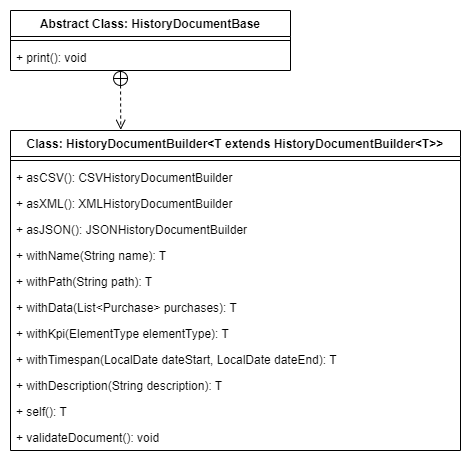

The diagram above was exported from draw.io. Its source (the exported page's mxGraphModel, read from the mxfile embedded in the PNG):
<mxGraphModel dx="1024" dy="636" grid="1" gridSize="10" guides="1" tooltips="1" connect="1" arrows="1" fold="1" page="1" pageScale="1" pageWidth="827" pageHeight="1169" math="0" shadow="0">
  <root>
    <mxCell id="0" />
    <mxCell id="1" parent="0" />
    <mxCell id="y0__eAm1GP0SZwW6Yb1y-1" value="Abstract Class: HistoryDocumentBase" style="swimlane;fontStyle=1;align=center;verticalAlign=top;childLayout=stackLayout;horizontal=1;startSize=26;horizontalStack=0;resizeParent=1;resizeParentMax=0;resizeLast=0;collapsible=1;marginBottom=0;" vertex="1" parent="1">
      <mxGeometry x="90" y="40" width="280" height="60" as="geometry" />
    </mxCell>
    <mxCell id="y0__eAm1GP0SZwW6Yb1y-3" value="" style="line;strokeWidth=1;fillColor=none;align=left;verticalAlign=middle;spacingTop=-1;spacingLeft=3;spacingRight=3;rotatable=0;labelPosition=right;points=[];portConstraint=eastwest;" vertex="1" parent="y0__eAm1GP0SZwW6Yb1y-1">
      <mxGeometry y="26" width="280" height="8" as="geometry" />
    </mxCell>
    <mxCell id="y0__eAm1GP0SZwW6Yb1y-4" value="+ print(): void" style="text;strokeColor=none;fillColor=none;align=left;verticalAlign=top;spacingLeft=4;spacingRight=4;overflow=hidden;rotatable=0;points=[[0,0.5],[1,0.5]];portConstraint=eastwest;" vertex="1" parent="y0__eAm1GP0SZwW6Yb1y-1">
      <mxGeometry y="34" width="280" height="26" as="geometry" />
    </mxCell>
    <mxCell id="y0__eAm1GP0SZwW6Yb1y-5" value="" style="endArrow=open;startArrow=circlePlus;endFill=0;startFill=0;endSize=8;html=1;rounded=0;dashed=1;entryX=0.245;entryY=-0.002;entryDx=0;entryDy=0;entryPerimeter=0;" edge="1" parent="1" target="y0__eAm1GP0SZwW6Yb1y-6">
      <mxGeometry width="160" relative="1" as="geometry">
        <mxPoint x="200" y="100" as="sourcePoint" />
        <mxPoint x="330" y="200" as="targetPoint" />
      </mxGeometry>
    </mxCell>
    <mxCell id="y0__eAm1GP0SZwW6Yb1y-6" value="Class: HistoryDocumentBuilder&lt;T extends HistoryDocumentBuilder&lt;T&gt;&gt;" style="swimlane;fontStyle=1;align=center;verticalAlign=top;childLayout=stackLayout;horizontal=1;startSize=26;horizontalStack=0;resizeParent=1;resizeParentMax=0;resizeLast=0;collapsible=1;marginBottom=0;" vertex="1" parent="1">
      <mxGeometry x="90" y="160" width="450" height="320" as="geometry" />
    </mxCell>
    <mxCell id="y0__eAm1GP0SZwW6Yb1y-8" value="" style="line;strokeWidth=1;fillColor=none;align=left;verticalAlign=middle;spacingTop=-1;spacingLeft=3;spacingRight=3;rotatable=0;labelPosition=right;points=[];portConstraint=eastwest;" vertex="1" parent="y0__eAm1GP0SZwW6Yb1y-6">
      <mxGeometry y="26" width="450" height="8" as="geometry" />
    </mxCell>
    <mxCell id="y0__eAm1GP0SZwW6Yb1y-10" value="+ asCSV(): CSVHistoryDocumentBuilder" style="text;strokeColor=none;fillColor=none;align=left;verticalAlign=top;spacingLeft=4;spacingRight=4;overflow=hidden;rotatable=0;points=[[0,0.5],[1,0.5]];portConstraint=eastwest;" vertex="1" parent="y0__eAm1GP0SZwW6Yb1y-6">
      <mxGeometry y="34" width="450" height="26" as="geometry" />
    </mxCell>
    <mxCell id="y0__eAm1GP0SZwW6Yb1y-11" value="+ asXML(): XMLHistoryDocumentBuilder" style="text;strokeColor=none;fillColor=none;align=left;verticalAlign=top;spacingLeft=4;spacingRight=4;overflow=hidden;rotatable=0;points=[[0,0.5],[1,0.5]];portConstraint=eastwest;" vertex="1" parent="y0__eAm1GP0SZwW6Yb1y-6">
      <mxGeometry y="60" width="450" height="26" as="geometry" />
    </mxCell>
    <mxCell id="y0__eAm1GP0SZwW6Yb1y-12" value="+ asJSON(): JSONHistoryDocumentBuilder" style="text;strokeColor=none;fillColor=none;align=left;verticalAlign=top;spacingLeft=4;spacingRight=4;overflow=hidden;rotatable=0;points=[[0,0.5],[1,0.5]];portConstraint=eastwest;" vertex="1" parent="y0__eAm1GP0SZwW6Yb1y-6">
      <mxGeometry y="86" width="450" height="26" as="geometry" />
    </mxCell>
    <mxCell id="y0__eAm1GP0SZwW6Yb1y-13" value="+ withName(String name): T" style="text;strokeColor=none;fillColor=none;align=left;verticalAlign=top;spacingLeft=4;spacingRight=4;overflow=hidden;rotatable=0;points=[[0,0.5],[1,0.5]];portConstraint=eastwest;" vertex="1" parent="y0__eAm1GP0SZwW6Yb1y-6">
      <mxGeometry y="112" width="450" height="26" as="geometry" />
    </mxCell>
    <mxCell id="y0__eAm1GP0SZwW6Yb1y-14" value="+ withPath(String path): T" style="text;strokeColor=none;fillColor=none;align=left;verticalAlign=top;spacingLeft=4;spacingRight=4;overflow=hidden;rotatable=0;points=[[0,0.5],[1,0.5]];portConstraint=eastwest;" vertex="1" parent="y0__eAm1GP0SZwW6Yb1y-6">
      <mxGeometry y="138" width="450" height="26" as="geometry" />
    </mxCell>
    <mxCell id="y0__eAm1GP0SZwW6Yb1y-15" value="+ withData(List&lt;Purchase&gt; purchases): T" style="text;strokeColor=none;fillColor=none;align=left;verticalAlign=top;spacingLeft=4;spacingRight=4;overflow=hidden;rotatable=0;points=[[0,0.5],[1,0.5]];portConstraint=eastwest;" vertex="1" parent="y0__eAm1GP0SZwW6Yb1y-6">
      <mxGeometry y="164" width="450" height="26" as="geometry" />
    </mxCell>
    <mxCell id="y0__eAm1GP0SZwW6Yb1y-16" value="+ withKpi(ElementType elementType): T" style="text;strokeColor=none;fillColor=none;align=left;verticalAlign=top;spacingLeft=4;spacingRight=4;overflow=hidden;rotatable=0;points=[[0,0.5],[1,0.5]];portConstraint=eastwest;" vertex="1" parent="y0__eAm1GP0SZwW6Yb1y-6">
      <mxGeometry y="190" width="450" height="26" as="geometry" />
    </mxCell>
    <mxCell id="y0__eAm1GP0SZwW6Yb1y-17" value="+ withTimespan(LocalDate dateStart, LocalDate dateEnd): T" style="text;strokeColor=none;fillColor=none;align=left;verticalAlign=top;spacingLeft=4;spacingRight=4;overflow=hidden;rotatable=0;points=[[0,0.5],[1,0.5]];portConstraint=eastwest;" vertex="1" parent="y0__eAm1GP0SZwW6Yb1y-6">
      <mxGeometry y="216" width="450" height="26" as="geometry" />
    </mxCell>
    <mxCell id="y0__eAm1GP0SZwW6Yb1y-18" value="+ withDescription(String description): T" style="text;strokeColor=none;fillColor=none;align=left;verticalAlign=top;spacingLeft=4;spacingRight=4;overflow=hidden;rotatable=0;points=[[0,0.5],[1,0.5]];portConstraint=eastwest;" vertex="1" parent="y0__eAm1GP0SZwW6Yb1y-6">
      <mxGeometry y="242" width="450" height="26" as="geometry" />
    </mxCell>
    <mxCell id="y0__eAm1GP0SZwW6Yb1y-19" value="+ self(): T" style="text;strokeColor=none;fillColor=none;align=left;verticalAlign=top;spacingLeft=4;spacingRight=4;overflow=hidden;rotatable=0;points=[[0,0.5],[1,0.5]];portConstraint=eastwest;" vertex="1" parent="y0__eAm1GP0SZwW6Yb1y-6">
      <mxGeometry y="268" width="450" height="26" as="geometry" />
    </mxCell>
    <mxCell id="y0__eAm1GP0SZwW6Yb1y-9" value="+ validateDocument(): void" style="text;strokeColor=none;fillColor=none;align=left;verticalAlign=top;spacingLeft=4;spacingRight=4;overflow=hidden;rotatable=0;points=[[0,0.5],[1,0.5]];portConstraint=eastwest;" vertex="1" parent="y0__eAm1GP0SZwW6Yb1y-6">
      <mxGeometry y="294" width="450" height="26" as="geometry" />
    </mxCell>
  </root>
</mxGraphModel>